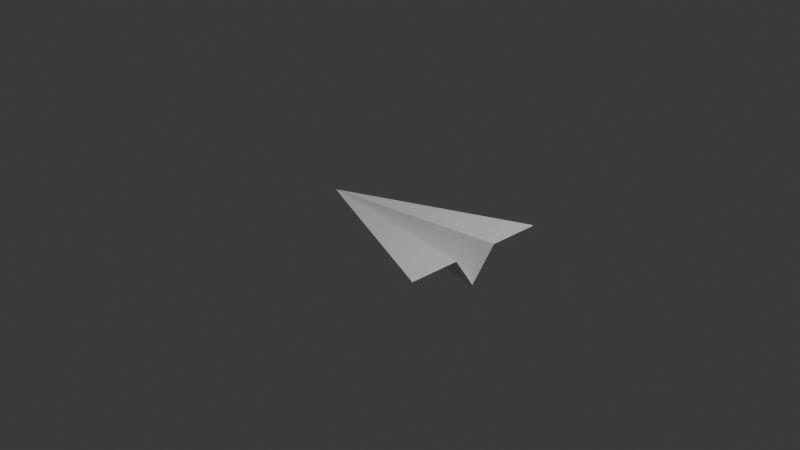 # Source: aviao.blend  (saved by Blender 4.0.36; exported with 4.5.12 LTS)
import bpy
from mathutils import Matrix  # noqa: F401  (used for matrix-valued properties, if any)

bpy.ops.wm.read_factory_settings(use_empty=True)
scene = bpy.context.scene
scene.name = 'Scene'

# ---- collections
col_collection = bpy.data.collections.new('Collection'); scene.collection.children.link(col_collection)

# ---- world
world_world = bpy.data.worlds.new('World'); scene.world = world_world
world_world.use_nodes = True; world_world.node_tree.nodes.clear()
_N = world_world.node_tree.nodes; _L = world_world.node_tree.links
n0 = _N.new('ShaderNodeOutputWorld'); n0.name = 'World Output'; n0.location = (300, 300)
n1 = _N.new('ShaderNodeBackground'); n1.name = 'Background'; n1.location = (10, 300)
n1.inputs[0].default_value = (0.05088, 0.05088, 0.05088, 1.0)
_L.new(n1.outputs[0], n0.inputs[0])
n0.is_active_output = True
world_world.color = (0.05088, 0.05088, 0.05088)
world_world.use_sun_shadow = False
world_world.sun_shadow_jitter_overblur = 0.0

# ---- cameras
cam_camera = bpy.data.cameras.new('Camera')
cam_camera.clip_end = 100.0
cam_camera.ortho_scale = 7.314

# ---- lights
light_light = bpy.data.lights.new('Light', 'POINT')
light_light.transmission_factor = 0.0
light_light.use_soft_falloff = False
light_light.energy = 1000.0
light_light.shadow_soft_size = 0.1
light_light.shadow_maximum_resolution = 0.006
light_light.use_absolute_resolution = True

# ---- meshes
me_plane = bpy.data.meshes.new('Plane')
me_plane.from_pydata([(-1.0, 0.0, 0.0), (1.035, 0.0, -0.3301), (1.056, 0.8397, 0.02616), (1.056, 0.2543, 0.02616)], [], [(0, 3, 2), (3, 0, 1)])
_uv = me_plane.uv_layers.new(name='UVMap')
_uv.uv.foreach_set('vector', [0.0, 0.0, 1.0, 0.7073, 1.0, 1.0, 1.0, 0.7073, 0.0, 0.0, 1.0, 0.5])
me_plane.update()

# ---- objects
ob_light = bpy.data.objects.new('Light', light_light)
ob_camera = bpy.data.objects.new('Camera', cam_camera)
ob_plane = bpy.data.objects.new('Plane', me_plane)

# ---- transforms, parenting, visibility, modifiers, constraints
ob_light.location = (4.076, 1.005, 5.904)
ob_light.rotation_euler = (0.6503, 0.05522, 1.866)
ob_light.lock_rotations_4d = False
ob_light.empty_display_type = 'ARROWS'
ob_light.color = (0.0, 0.0, 0.0, 0.0)
ob_light.lineart.crease_threshold = 0.0
ob_camera.location = (7.359, -6.926, 4.958)
ob_camera.rotation_euler = (1.109, 0.0, 0.8149)
ob_camera.lock_rotations_4d = False
ob_camera.empty_display_type = 'ARROWS'
ob_camera.color = (0.0, 0.0, 0.0, 0.0)
ob_camera.display_type = 'WIRE'
ob_camera.lineart.crease_threshold = 0.0
ob_plane.location = (0.0, 0.0, 0.0)
_m = ob_plane.modifiers.new('Mirror', 'MIRROR')
_m.use_axis = (False, True, False)
_m.use_clip = True
_m = ob_plane.modifiers.new('Solidify', 'SOLIDIFY')
_m.thickness = 0.02
_m.use_even_offset = True
_m = ob_plane.modifiers.new('Bevel', 'BEVEL')
_m.width = 0.05
_m.width_pct = 0.05
_m.segments = 3
_m.harden_normals = True

# ---- collection membership
col_collection.objects.link(ob_light)
col_collection.objects.link(ob_camera)
col_collection.objects.link(ob_plane)

# ---- scene / render settings (as saved in the file)
scene.camera = ob_camera
scene.frame_start = 1; scene.frame_end = 250; scene.frame_set(1)
scene.render.engine = 'BLENDER_EEVEE_NEXT'
scene.cycles.sampling_pattern = 'TABULATED_SOBOL'
bpy.context.view_layer.update()
